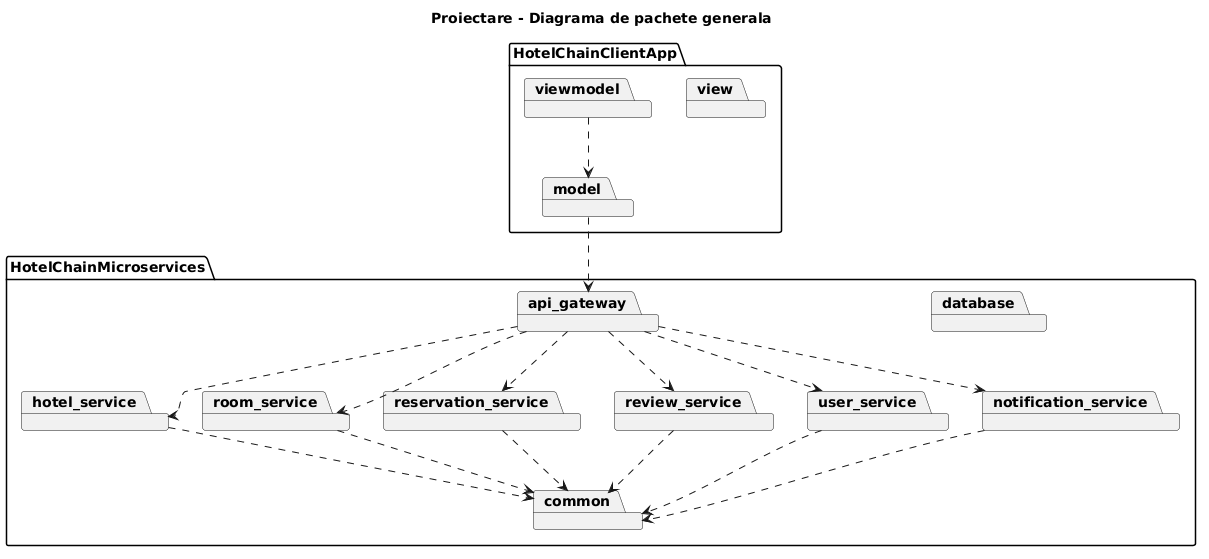

The diagram above was rendered by PlantUML. Its source (embedded in the PNG):
@startuml
title Proiectare - Diagrama de pachete generala
package "HotelChainClientApp" {
  package model
  package viewmodel
  package view
}
package "HotelChainMicroservices" {
  package api_gateway
  package common
  package database
  package hotel_service
  package room_service
  package reservation_service
  package review_service
  package user_service
  package notification_service
}
viewmodel ..> model
model ..> api_gateway
api_gateway ..> hotel_service
api_gateway ..> room_service
api_gateway ..> reservation_service
api_gateway ..> review_service
api_gateway ..> user_service
api_gateway ..> notification_service
hotel_service ..> common
room_service ..> common
reservation_service ..> common
review_service ..> common
user_service ..> common
notification_service ..> common
@enduml